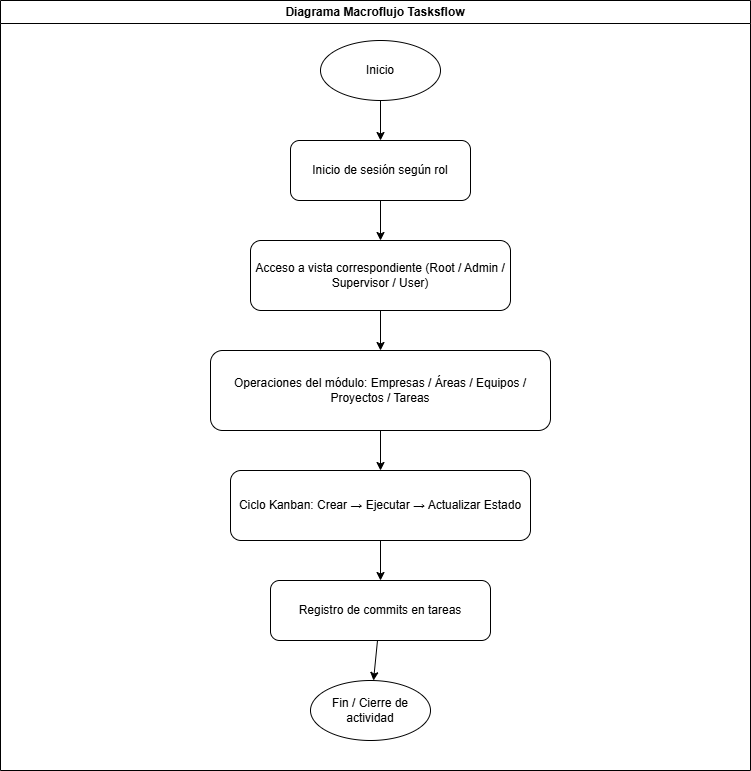

The diagram above was exported from draw.io. Its source (the exported page's mxGraphModel, read from the mxfile embedded in the PNG):
<mxGraphModel dx="864" dy="468" grid="1" gridSize="10" guides="1" tooltips="1" connect="1" arrows="1" fold="1" page="1" pageScale="1" pageWidth="1169" pageHeight="827" math="0" shadow="0">
  <root>
    <mxCell id="0" />
    <mxCell id="1" parent="0" />
    <mxCell id="inicio" parent="1" style="ellipse;whiteSpace=wrap;html=1;" value="Inicio" vertex="1">
      <mxGeometry height="60" width="120" x="370" y="50" as="geometry" />
    </mxCell>
    <mxCell id="login" parent="1" style="rounded=1;whiteSpace=wrap;html=1;" value="Inicio de sesión según rol" vertex="1">
      <mxGeometry height="60" width="180" x="340" y="150" as="geometry" />
    </mxCell>
    <mxCell id="vista" parent="1" style="rounded=1;whiteSpace=wrap;html=1;" value="Acceso a vista correspondiente (Root / Admin / Supervisor / User)" vertex="1">
      <mxGeometry height="70" width="260" x="300" y="250" as="geometry" />
    </mxCell>
    <mxCell id="modulos" parent="1" style="rounded=1;whiteSpace=wrap;html=1;" value="Operaciones del módulo: Empresas / Áreas / Equipos / Proyectos / Tareas" vertex="1">
      <mxGeometry height="80" width="340" x="260" y="360" as="geometry" />
    </mxCell>
    <mxCell id="kanban" parent="1" style="rounded=1;whiteSpace=wrap;html=1;" value="Ciclo Kanban: Crear → Ejecutar → Actualizar Estado" vertex="1">
      <mxGeometry height="70" width="300" x="280" y="480" as="geometry" />
    </mxCell>
    <mxCell id="commit" parent="1" style="rounded=1;whiteSpace=wrap;html=1;" value="Registro de commits en tareas" vertex="1">
      <mxGeometry height="60" width="220" x="320" y="590" as="geometry" />
    </mxCell>
    <mxCell id="fin" parent="1" style="ellipse;whiteSpace=wrap;html=1;" value="Fin / Cierre de actividad" vertex="1">
      <mxGeometry height="60" width="120" x="360" y="690" as="geometry" />
    </mxCell>
    <mxCell id="e1" edge="1" parent="1" source="inicio" target="login">
      <mxGeometry relative="1" as="geometry" />
    </mxCell>
    <mxCell id="e2" edge="1" parent="1" source="login" target="vista">
      <mxGeometry relative="1" as="geometry" />
    </mxCell>
    <mxCell id="e3" edge="1" parent="1" source="vista" target="modulos">
      <mxGeometry relative="1" as="geometry" />
    </mxCell>
    <mxCell id="e4" edge="1" parent="1" source="modulos" target="kanban">
      <mxGeometry relative="1" as="geometry" />
    </mxCell>
    <mxCell id="e5" edge="1" parent="1" source="kanban" target="commit">
      <mxGeometry relative="1" as="geometry" />
    </mxCell>
    <mxCell id="e6" edge="1" parent="1" source="commit" target="fin">
      <mxGeometry relative="1" as="geometry" />
    </mxCell>
    <mxCell id="wIj5ot2I4VuBR9aRWBG6-1" parent="1" style="swimlane;whiteSpace=wrap;html=1;" value="Diagrama Macroflujo Tasksflow" vertex="1">
      <mxGeometry height="770" width="750" x="50" y="10" as="geometry" />
    </mxCell>
  </root>
</mxGraphModel>